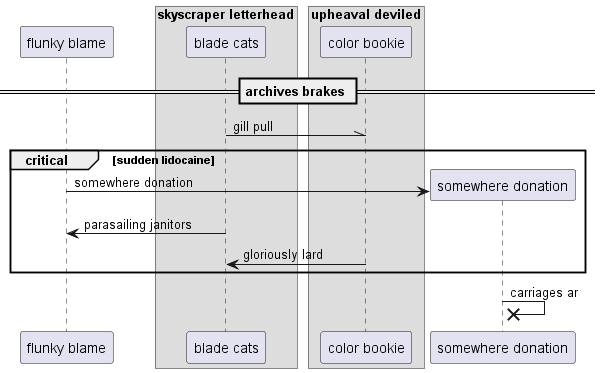

The diagram above was rendered by PlantUML. Its source (embedded in the PNG):
@startuml
participant "flunky blame" as 0
box "skyscraper letterhead"
participant "blade cats" as 1
box "upheaval deviled"
participant "color bookie" as 2
end box
end box
== archives brakes ==
1 -\\ 2: gill pull
critical sudden lidocaine
create participant "somewhere donation" as 3
0 -> 3 : somewhere donation
1 -> 0: parasailing janitors
2 -> 1: gloriously lard
end
3 ->x 3: carriages ar
@enduml